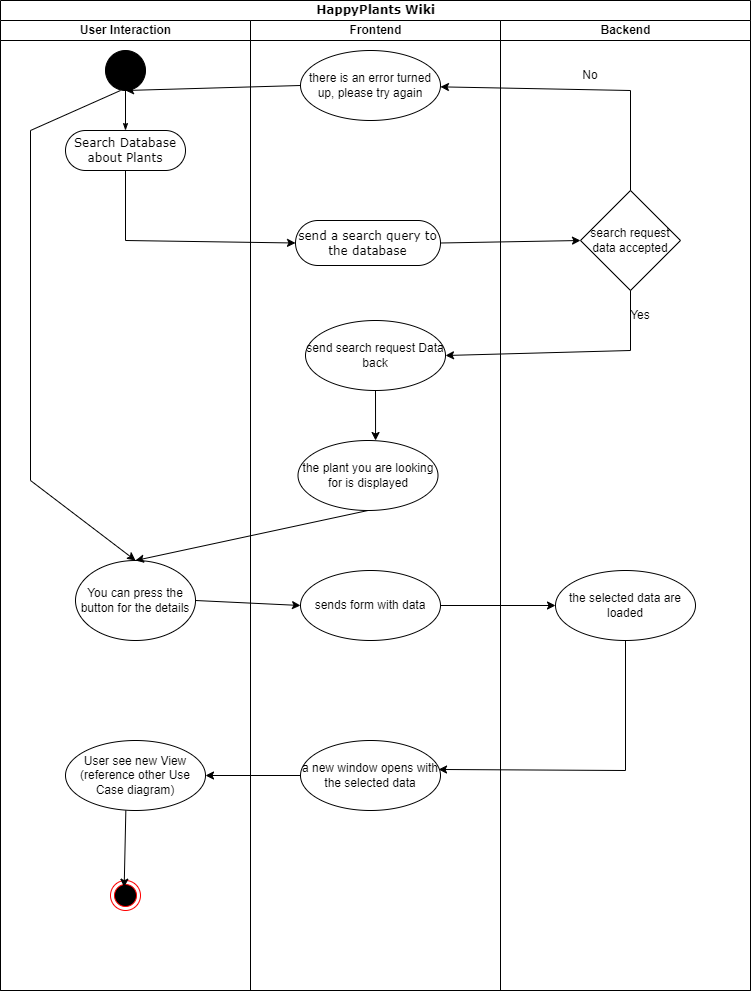

The diagram above was exported from draw.io. Its source (the exported page's mxGraphModel, read from the mxfile embedded in the PNG):
<mxGraphModel dx="2062" dy="1122" grid="1" gridSize="10" guides="1" tooltips="1" connect="1" arrows="1" fold="1" page="1" pageScale="1" pageWidth="850" pageHeight="1100" background="none" math="0" shadow="0">
  <root>
    <mxCell id="0" />
    <mxCell id="1" parent="0" />
    <mxCell id="1c1d494c118603dd-1" value="HappyPlants Wiki" style="swimlane;html=1;childLayout=stackLayout;startSize=20;rounded=0;shadow=0;comic=0;labelBackgroundColor=none;strokeWidth=1;fontFamily=Verdana;fontSize=12;align=center;" parent="1" vertex="1">
      <mxGeometry x="200" y="20" width="750" height="990" as="geometry" />
    </mxCell>
    <mxCell id="1c1d494c118603dd-3" value="User Interaction" style="swimlane;html=1;startSize=20;" parent="1c1d494c118603dd-1" vertex="1">
      <mxGeometry y="20" width="250" height="970" as="geometry" />
    </mxCell>
    <mxCell id="60571a20871a0731-4" value="" style="ellipse;whiteSpace=wrap;html=1;rounded=0;shadow=0;comic=0;labelBackgroundColor=none;strokeWidth=1;fillColor=#000000;fontFamily=Verdana;fontSize=12;align=center;" parent="1c1d494c118603dd-3" vertex="1">
      <mxGeometry x="105" y="30" width="40" height="40" as="geometry" />
    </mxCell>
    <mxCell id="60571a20871a0731-8" value="Search Database about Plants" style="rounded=1;whiteSpace=wrap;html=1;shadow=0;comic=0;labelBackgroundColor=none;strokeWidth=1;fontFamily=Verdana;fontSize=12;align=center;arcSize=50;" parent="1c1d494c118603dd-3" vertex="1">
      <mxGeometry x="65" y="110" width="120" height="40" as="geometry" />
    </mxCell>
    <mxCell id="1c1d494c118603dd-27" style="edgeStyle=orthogonalEdgeStyle;rounded=0;html=1;labelBackgroundColor=none;startArrow=none;startFill=0;startSize=5;endArrow=classicThin;endFill=1;endSize=5;jettySize=auto;orthogonalLoop=1;strokeWidth=1;fontFamily=Verdana;fontSize=12" parent="1c1d494c118603dd-3" source="60571a20871a0731-4" target="60571a20871a0731-8" edge="1">
      <mxGeometry relative="1" as="geometry" />
    </mxCell>
    <mxCell id="X2oaD0cLA-H4_h_NAaV2-50" value="You can press the button for the details" style="ellipse;whiteSpace=wrap;html=1;" parent="1c1d494c118603dd-3" vertex="1">
      <mxGeometry x="75" y="540" width="120" height="80" as="geometry" />
    </mxCell>
    <mxCell id="X2oaD0cLA-H4_h_NAaV2-52" value="" style="endArrow=classic;html=1;rounded=0;entryX=0.5;entryY=0;entryDx=0;entryDy=0;" parent="1c1d494c118603dd-3" target="X2oaD0cLA-H4_h_NAaV2-50" edge="1">
      <mxGeometry width="50" height="50" relative="1" as="geometry">
        <mxPoint x="120" y="70" as="sourcePoint" />
        <mxPoint x="410" y="370" as="targetPoint" />
        <Array as="points">
          <mxPoint x="30" y="110" />
          <mxPoint x="30" y="460" />
        </Array>
      </mxGeometry>
    </mxCell>
    <mxCell id="X2oaD0cLA-H4_h_NAaV2-59" value="" style="ellipse;html=1;shape=endState;fillColor=#000000;strokeColor=#ff0000;" parent="1c1d494c118603dd-3" vertex="1">
      <mxGeometry x="110" y="860" width="30" height="30" as="geometry" />
    </mxCell>
    <mxCell id="X2oaD0cLA-H4_h_NAaV2-64" value="User see new View (reference other Use Case diagram)" style="ellipse;whiteSpace=wrap;html=1;" parent="1c1d494c118603dd-3" vertex="1">
      <mxGeometry x="65" y="720" width="140" height="70" as="geometry" />
    </mxCell>
    <mxCell id="X2oaD0cLA-H4_h_NAaV2-65" value="" style="endArrow=classic;html=1;rounded=0;entryX=0.456;entryY=0.222;entryDx=0;entryDy=0;entryPerimeter=0;exitX=0.431;exitY=1;exitDx=0;exitDy=0;exitPerimeter=0;" parent="1c1d494c118603dd-3" source="X2oaD0cLA-H4_h_NAaV2-64" target="X2oaD0cLA-H4_h_NAaV2-59" edge="1">
      <mxGeometry width="50" height="50" relative="1" as="geometry">
        <mxPoint x="380" y="420" as="sourcePoint" />
        <mxPoint x="430" y="370" as="targetPoint" />
      </mxGeometry>
    </mxCell>
    <mxCell id="1c1d494c118603dd-4" value="Frontend" style="swimlane;html=1;startSize=20;" parent="1c1d494c118603dd-1" vertex="1">
      <mxGeometry x="250" y="20" width="250" height="970" as="geometry" />
    </mxCell>
    <mxCell id="X2oaD0cLA-H4_h_NAaV2-38" value="send a search query to the database" style="rounded=1;whiteSpace=wrap;html=1;shadow=0;comic=0;labelBackgroundColor=none;strokeWidth=1;fontFamily=Verdana;fontSize=12;align=center;arcSize=50;" parent="1c1d494c118603dd-4" vertex="1">
      <mxGeometry x="45" y="200" width="145" height="45" as="geometry" />
    </mxCell>
    <mxCell id="X2oaD0cLA-H4_h_NAaV2-42" value="send search request Data back" style="ellipse;whiteSpace=wrap;html=1;" parent="1c1d494c118603dd-4" vertex="1">
      <mxGeometry x="55" y="300" width="140" height="70" as="geometry" />
    </mxCell>
    <mxCell id="X2oaD0cLA-H4_h_NAaV2-47" value="there is an error turned up, please try again" style="ellipse;whiteSpace=wrap;html=1;" parent="1c1d494c118603dd-4" vertex="1">
      <mxGeometry x="50" y="30" width="140" height="70" as="geometry" />
    </mxCell>
    <mxCell id="X2oaD0cLA-H4_h_NAaV2-53" value="sends form with data" style="ellipse;whiteSpace=wrap;html=1;" parent="1c1d494c118603dd-4" vertex="1">
      <mxGeometry x="50" y="550" width="140" height="70" as="geometry" />
    </mxCell>
    <mxCell id="X2oaD0cLA-H4_h_NAaV2-56" value="a new window opens with the selected data" style="ellipse;whiteSpace=wrap;html=1;" parent="1c1d494c118603dd-4" vertex="1">
      <mxGeometry x="50" y="720" width="140" height="70" as="geometry" />
    </mxCell>
    <mxCell id="X2oaD0cLA-H4_h_NAaV2-44" value="the plant you are looking for is displayed" style="ellipse;whiteSpace=wrap;html=1;" parent="1c1d494c118603dd-4" vertex="1">
      <mxGeometry x="47.5" y="420" width="140" height="70" as="geometry" />
    </mxCell>
    <mxCell id="X2oaD0cLA-H4_h_NAaV2-45" value="" style="endArrow=classic;html=1;rounded=0;entryX=0.554;entryY=0;entryDx=0;entryDy=0;exitX=0.5;exitY=1;exitDx=0;exitDy=0;entryPerimeter=0;" parent="1c1d494c118603dd-4" source="X2oaD0cLA-H4_h_NAaV2-42" target="X2oaD0cLA-H4_h_NAaV2-44" edge="1">
      <mxGeometry width="50" height="50" relative="1" as="geometry">
        <mxPoint x="110" y="420" as="sourcePoint" />
        <mxPoint x="160" y="370" as="targetPoint" />
      </mxGeometry>
    </mxCell>
    <mxCell id="X2oaD0cLA-H4_h_NAaV2-40" value="" style="endArrow=classic;html=1;rounded=0;exitX=0.5;exitY=1;exitDx=0;exitDy=0;entryX=0;entryY=0.5;entryDx=0;entryDy=0;" parent="1c1d494c118603dd-1" source="60571a20871a0731-8" target="X2oaD0cLA-H4_h_NAaV2-38" edge="1">
      <mxGeometry width="50" height="50" relative="1" as="geometry">
        <mxPoint x="360" y="460" as="sourcePoint" />
        <mxPoint x="410" y="410" as="targetPoint" />
        <Array as="points">
          <mxPoint x="125" y="240" />
        </Array>
      </mxGeometry>
    </mxCell>
    <mxCell id="X2oaD0cLA-H4_h_NAaV2-55" value="" style="endArrow=classic;html=1;rounded=0;exitX=1;exitY=0.5;exitDx=0;exitDy=0;entryX=0;entryY=0.5;entryDx=0;entryDy=0;" parent="1c1d494c118603dd-1" source="X2oaD0cLA-H4_h_NAaV2-50" target="X2oaD0cLA-H4_h_NAaV2-53" edge="1">
      <mxGeometry width="50" height="50" relative="1" as="geometry">
        <mxPoint x="360" y="440" as="sourcePoint" />
        <mxPoint x="410" y="390" as="targetPoint" />
      </mxGeometry>
    </mxCell>
    <mxCell id="X2oaD0cLA-H4_h_NAaV2-51" value="" style="endArrow=classic;html=1;rounded=0;exitX=0.5;exitY=1;exitDx=0;exitDy=0;entryX=0.5;entryY=0;entryDx=0;entryDy=0;" parent="1c1d494c118603dd-1" source="X2oaD0cLA-H4_h_NAaV2-44" target="X2oaD0cLA-H4_h_NAaV2-50" edge="1">
      <mxGeometry width="50" height="50" relative="1" as="geometry">
        <mxPoint x="360" y="440" as="sourcePoint" />
        <mxPoint x="410" y="390" as="targetPoint" />
      </mxGeometry>
    </mxCell>
    <mxCell id="X2oaD0cLA-H4_h_NAaV2-62" value="" style="endArrow=classic;html=1;rounded=0;exitX=0;exitY=0.5;exitDx=0;exitDy=0;" parent="1c1d494c118603dd-1" source="X2oaD0cLA-H4_h_NAaV2-56" target="X2oaD0cLA-H4_h_NAaV2-64" edge="1">
      <mxGeometry width="50" height="50" relative="1" as="geometry">
        <mxPoint x="370" y="720" as="sourcePoint" />
        <mxPoint x="220" y="690" as="targetPoint" />
      </mxGeometry>
    </mxCell>
    <mxCell id="rPrIqInOEJchDccIL6bV-1" value="" style="endArrow=classic;html=1;rounded=0;exitX=0;exitY=0.5;exitDx=0;exitDy=0;entryX=0.5;entryY=1;entryDx=0;entryDy=0;" edge="1" parent="1c1d494c118603dd-1" source="X2oaD0cLA-H4_h_NAaV2-47" target="60571a20871a0731-4">
      <mxGeometry width="50" height="50" relative="1" as="geometry">
        <mxPoint x="620" y="490" as="sourcePoint" />
        <mxPoint x="670" y="440" as="targetPoint" />
      </mxGeometry>
    </mxCell>
    <mxCell id="X2oaD0cLA-H4_h_NAaV2-26" value="Backend" style="swimlane;html=1;startSize=20;" parent="1" vertex="1">
      <mxGeometry x="700" y="40" width="250" height="970" as="geometry" />
    </mxCell>
    <mxCell id="X2oaD0cLA-H4_h_NAaV2-39" value="search request data accepted" style="rhombus;whiteSpace=wrap;html=1;" parent="X2oaD0cLA-H4_h_NAaV2-26" vertex="1">
      <mxGeometry x="80" y="170" width="100" height="100" as="geometry" />
    </mxCell>
    <mxCell id="X2oaD0cLA-H4_h_NAaV2-48" value="No" style="text;html=1;strokeColor=none;fillColor=none;align=center;verticalAlign=middle;whiteSpace=wrap;rounded=0;" parent="X2oaD0cLA-H4_h_NAaV2-26" vertex="1">
      <mxGeometry x="60" y="40" width="60" height="30" as="geometry" />
    </mxCell>
    <mxCell id="X2oaD0cLA-H4_h_NAaV2-49" value="Yes" style="text;html=1;strokeColor=none;fillColor=none;align=center;verticalAlign=middle;whiteSpace=wrap;rounded=0;" parent="X2oaD0cLA-H4_h_NAaV2-26" vertex="1">
      <mxGeometry x="110" y="280" width="60" height="30" as="geometry" />
    </mxCell>
    <mxCell id="X2oaD0cLA-H4_h_NAaV2-54" value="the selected data are loaded" style="ellipse;whiteSpace=wrap;html=1;" parent="X2oaD0cLA-H4_h_NAaV2-26" vertex="1">
      <mxGeometry x="55" y="550" width="140" height="70" as="geometry" />
    </mxCell>
    <mxCell id="X2oaD0cLA-H4_h_NAaV2-41" value="" style="endArrow=classic;html=1;rounded=0;entryX=0;entryY=0.5;entryDx=0;entryDy=0;exitX=1;exitY=0.5;exitDx=0;exitDy=0;" parent="1" target="X2oaD0cLA-H4_h_NAaV2-39" edge="1" source="X2oaD0cLA-H4_h_NAaV2-38">
      <mxGeometry width="50" height="50" relative="1" as="geometry">
        <mxPoint x="640" y="240" as="sourcePoint" />
        <mxPoint x="610" y="430" as="targetPoint" />
        <Array as="points" />
      </mxGeometry>
    </mxCell>
    <mxCell id="X2oaD0cLA-H4_h_NAaV2-43" value="" style="endArrow=classic;html=1;rounded=0;exitX=0.5;exitY=1;exitDx=0;exitDy=0;entryX=1;entryY=0.5;entryDx=0;entryDy=0;" parent="1" source="X2oaD0cLA-H4_h_NAaV2-39" target="X2oaD0cLA-H4_h_NAaV2-42" edge="1">
      <mxGeometry width="50" height="50" relative="1" as="geometry">
        <mxPoint x="560" y="480" as="sourcePoint" />
        <mxPoint x="610" y="430" as="targetPoint" />
        <Array as="points">
          <mxPoint x="830" y="370" />
        </Array>
      </mxGeometry>
    </mxCell>
    <mxCell id="X2oaD0cLA-H4_h_NAaV2-46" value="" style="endArrow=classic;html=1;rounded=0;exitX=0.5;exitY=0;exitDx=0;exitDy=0;" parent="1" source="X2oaD0cLA-H4_h_NAaV2-39" target="X2oaD0cLA-H4_h_NAaV2-47" edge="1">
      <mxGeometry width="50" height="50" relative="1" as="geometry">
        <mxPoint x="560" y="460" as="sourcePoint" />
        <mxPoint x="600" y="120" as="targetPoint" />
        <Array as="points">
          <mxPoint x="830" y="110" />
        </Array>
      </mxGeometry>
    </mxCell>
    <mxCell id="X2oaD0cLA-H4_h_NAaV2-57" value="" style="endArrow=classic;html=1;rounded=0;entryX=0;entryY=0.5;entryDx=0;entryDy=0;exitX=1;exitY=0.5;exitDx=0;exitDy=0;" parent="1" source="X2oaD0cLA-H4_h_NAaV2-53" target="X2oaD0cLA-H4_h_NAaV2-54" edge="1">
      <mxGeometry width="50" height="50" relative="1" as="geometry">
        <mxPoint x="560" y="450" as="sourcePoint" />
        <mxPoint x="610" y="400" as="targetPoint" />
      </mxGeometry>
    </mxCell>
    <mxCell id="X2oaD0cLA-H4_h_NAaV2-58" value="" style="endArrow=classic;html=1;rounded=0;exitX=0.5;exitY=1;exitDx=0;exitDy=0;entryX=0.986;entryY=0.414;entryDx=0;entryDy=0;entryPerimeter=0;" parent="1" source="X2oaD0cLA-H4_h_NAaV2-54" target="X2oaD0cLA-H4_h_NAaV2-56" edge="1">
      <mxGeometry width="50" height="50" relative="1" as="geometry">
        <mxPoint x="560" y="450" as="sourcePoint" />
        <mxPoint x="670" y="710" as="targetPoint" />
        <Array as="points">
          <mxPoint x="825" y="790" />
        </Array>
      </mxGeometry>
    </mxCell>
  </root>
</mxGraphModel>